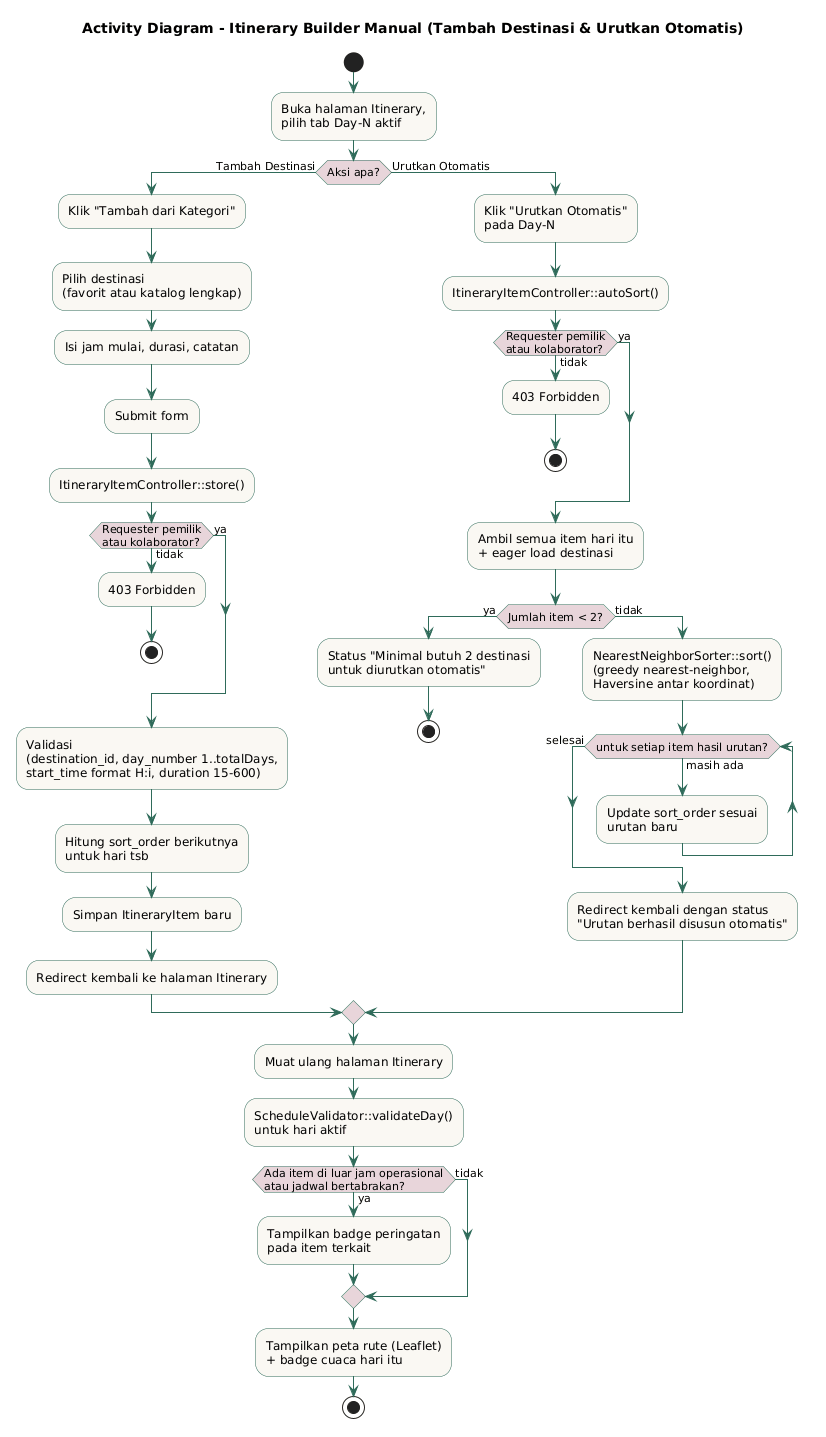

The diagram above was rendered by PlantUML. Its source (embedded in the PNG):
@startuml
title Activity Diagram - Itinerary Builder Manual (Tambah Destinasi & Urutkan Otomatis)

skinparam activity {
  BackgroundColor #FAF8F3
  BorderColor #2F6B5A
  ArrowColor #2F6B5A
  DiamondBackgroundColor #E8D5DA
}

start
:Buka halaman Itinerary,\npilih tab Day-N aktif;

if (Aksi apa?) then (Tambah Destinasi)
  :Klik "Tambah dari Kategori";
  :Pilih destinasi\n(favorit atau katalog lengkap);
  :Isi jam mulai, durasi, catatan;
  :Submit form;
  :ItineraryItemController::store();
  if (Requester pemilik\natau kolaborator?) then (tidak)
    :403 Forbidden;
    stop
  else (ya)
  endif
  :Validasi\n(destination_id, day_number 1..totalDays,\nstart_time format H:i, duration 15-600);
  :Hitung sort_order berikutnya\nuntuk hari tsb;
  :Simpan ItineraryItem baru;
  :Redirect kembali ke halaman Itinerary;

else (Urutkan Otomatis)
  :Klik "Urutkan Otomatis"\npada Day-N;
  :ItineraryItemController::autoSort();
  if (Requester pemilik\natau kolaborator?) then (tidak)
    :403 Forbidden;
    stop
  else (ya)
  endif
  :Ambil semua item hari itu\n+ eager load destinasi;
  if (Jumlah item < 2?) then (ya)
    :Status "Minimal butuh 2 destinasi\nuntuk diurutkan otomatis";
    stop
  else (tidak)
    :NearestNeighborSorter::sort()\n(greedy nearest-neighbor,\nHaversine antar koordinat);
    while (untuk setiap item hasil urutan?) is (masih ada)
      :Update sort_order sesuai\nurutan baru;
    endwhile (selesai)
    :Redirect kembali dengan status\n"Urutan berhasil disusun otomatis";
  endif
endif

:Muat ulang halaman Itinerary;
:ScheduleValidator::validateDay()\nuntuk hari aktif;

if (Ada item di luar jam operasional\natau jadwal bertabrakan?) then (ya)
  :Tampilkan badge peringatan\npada item terkait;
else (tidak)
endif

:Tampilkan peta rute (Leaflet)\n+ badge cuaca hari itu;
stop
@enduml